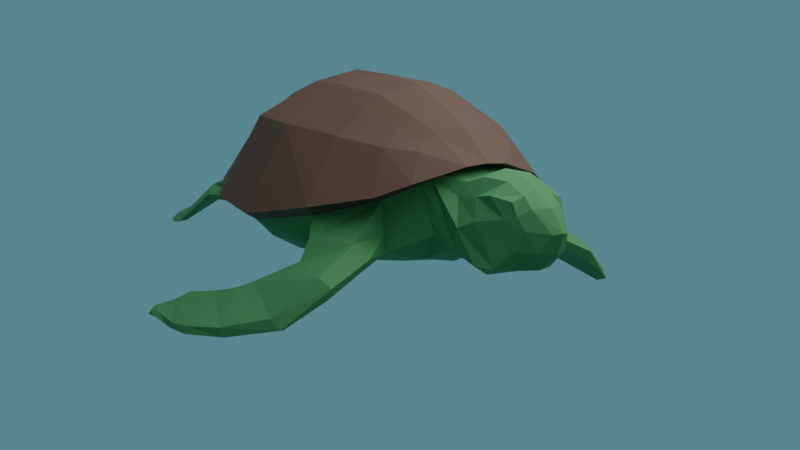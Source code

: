 # Source: uploads_files_2454896_Turtle.blend  (saved by Blender 2.82.7; exported with 4.5.12 LTS)
import bpy
from mathutils import Matrix  # noqa: F401  (used for matrix-valued properties, if any)

bpy.ops.wm.read_factory_settings(use_empty=True)
scene = bpy.context.scene
scene.name = 'Scene'

# ---- collections
col_collection = bpy.data.collections.new('Collection'); scene.collection.children.link(col_collection)

# ---- materials (node trees are filled in below, after node groups)
mat_turtle = bpy.data.materials.new('Turtle')
mat_turtle.alpha_threshold = 0.0
mat_turtle.use_transparent_shadow = False
mat_turtle.line_color = (0.0, 0.0, 0.0, 1.0)
mat_turtleshell = bpy.data.materials.new('TurtleShell')
mat_turtleshell.use_transparent_shadow = False
mat_turtlebelly = bpy.data.materials.new('TurtleBelly')
mat_turtlebelly.use_transparent_shadow = False

# ---- material node trees
mat_turtle.use_nodes = True; mat_turtle.node_tree.nodes.clear()
_N = mat_turtle.node_tree.nodes; _L = mat_turtle.node_tree.links
n0 = _N.new('ShaderNodeOutputMaterial'); n0.name = 'Material Output'; n0.location = (300, 300)
n1 = _N.new('ShaderNodeBsdfPrincipled'); n1.name = 'Principled BSDF'; n1.location = (10, 300)
n1.distribution = 'GGX'
n1.subsurface_method = 'BURLEY'
n1.inputs[0].default_value = (0.0395, 0.169, 0.04645, 1.0)
n1.inputs[2].default_value = 0.75
n1.inputs[3].default_value = 1.45
n1.inputs[27].default_value = (0.0, 0.0, 0.0, 1.0)
n1.inputs[28].default_value = 1.0
_L.new(n1.outputs[0], n0.inputs[0])
n0.is_active_output = True
mat_turtleshell.use_nodes = True; mat_turtleshell.node_tree.nodes.clear()
_N = mat_turtleshell.node_tree.nodes; _L = mat_turtleshell.node_tree.links
n0 = _N.new('ShaderNodeOutputMaterial'); n0.name = 'Material Output'; n0.location = (300, 300)
n1 = _N.new('ShaderNodeBsdfPrincipled'); n1.name = 'Principled BSDF'; n1.location = (10, 300)
n1.distribution = 'GGX'
n1.subsurface_method = 'BURLEY'
n1.inputs[0].default_value = (0.08376, 0.03558, 0.01823, 1.0)
n1.inputs[2].default_value = 0.7591
n1.inputs[3].default_value = 1.45
n1.inputs[27].default_value = (0.0, 0.0, 0.0, 1.0)
n1.inputs[28].default_value = 1.0
_L.new(n1.outputs[0], n0.inputs[0])
n0.is_active_output = True
mat_turtlebelly.use_nodes = True; mat_turtlebelly.node_tree.nodes.clear()
_N = mat_turtlebelly.node_tree.nodes; _L = mat_turtlebelly.node_tree.links
n0 = _N.new('ShaderNodeOutputMaterial'); n0.name = 'Material Output'; n0.location = (300, 300)
n1 = _N.new('ShaderNodeBsdfPrincipled'); n1.name = 'Principled BSDF'; n1.location = (10, 300)
n1.distribution = 'GGX'
n1.subsurface_method = 'BURLEY'
n1.inputs[0].default_value = (0.4133, 0.3162, 0.2215, 1.0)
n1.inputs[3].default_value = 1.45
n1.inputs[27].default_value = (0.0, 0.0, 0.0, 1.0)
n1.inputs[28].default_value = 1.0
_L.new(n1.outputs[0], n0.inputs[0])
n0.is_active_output = True

# ---- world
world_world = bpy.data.worlds.new('World'); scene.world = world_world
world_world.use_nodes = True; world_world.node_tree.nodes.clear()
_N = world_world.node_tree.nodes; _L = world_world.node_tree.links
n0 = _N.new('ShaderNodeOutputWorld'); n0.name = 'World Output'; n0.location = (300, 300)
n1 = _N.new('ShaderNodeBackground'); n1.name = 'Background'; n1.location = (10, 300)
n1.inputs[0].default_value = (0.04154, 0.1091, 0.1329, 1.0)
n1.inputs[1].default_value = 1.9
_L.new(n1.outputs[0], n0.inputs[0])
n0.is_active_output = True
world_world.color = (0.05088, 0.05088, 0.05088)
world_world.use_sun_shadow = False
world_world.sun_shadow_jitter_overblur = 0.0

# ---- cameras
cam_camera = bpy.data.cameras.new('Camera')
cam_camera.clip_end = 100.0
cam_camera.ortho_scale = 7.314

# ---- lights
light_light = bpy.data.lights.new('Light', 'POINT')
light_light.transmission_factor = 0.0
light_light.energy = 325.4
light_light.shadow_soft_size = 1.88
light_light.shadow_maximum_resolution = 0.006
light_light.use_absolute_resolution = True

# ---- meshes
me_turtlemesh = bpy.data.meshes.new('TurtleMesh')
me_turtlemesh.from_pydata([(-0.2502, 0.2486, 0.1796), (-0.2153, 0.24, -0.0867), (-0.2623, 0.06646, 0.1775), (-0.2407, 0.05863, -0.1139), (-0.2175, -0.09752, 0.164), (-0.2108, -0.1193, -0.1094), (-0.117, -0.2841, 0.1441), (-0.09076, -0.3054, -0.03322), (-0.08273, -0.3495, 0.107), (-0.0779, -0.3705, -0.06079), (-0.06778, -0.3598, 0.05676), (-0.09337, -0.4598, -0.06793), (-0.07583, -0.4379, 0.06968), (-0.07636, -0.505, -0.06742), (-0.07619, -0.4877, 0.07953), (-0.0589, -0.5462, -0.02454), (-0.0589, -0.5388, 0.07237), (-0.05023, -0.5691, 0.01897), (-0.1869, 0.4111, 0.1448), (-0.2299, 0.4392, -0.06925), (-0.1526, 0.5518, 0.07457), (-0.1817, 0.5146, -0.06267), (-0.3187, 0.2463, -0.02565), (-0.3425, 0.06629, -0.03771), (-0.2863, -0.1158, -0.003208), (-0.1113, -0.282, 0.0737), (-0.2402, 0.3988, 0.00703), (-0.1725, 0.538, -0.006977), (-0.04913, -0.3939, -0.08032), (-0.07371, -0.3211, -0.06622), (-0.06045, -0.2687, 0.1737), (-0.04823, -0.3626, 0.1181), (-0.09435, 0.3884, 0.2172), (-0.105, 0.2305, 0.2582), (-0.1151, 0.0594, 0.2593), (-0.1303, 0.223, -0.1188), (-0.1069, 0.4095, -0.0896), (-0.06186, -0.4586, -0.08908), (-0.05134, -0.3683, 0.08814), (-0.01793, -0.6141, 0.01708), (-0.1396, 0.04636, -0.1378), (-0.08572, 0.5563, 0.1093), (-0.1021, 0.5328, -0.05976), (-0.03857, -0.5354, -0.06764), (-0.05588, -0.4386, 0.1082), (-0.07686, -0.1541, -0.122), (-0.0975, -0.08155, 0.2473), (-0.03357, -0.5886, -0.02446), (-0.03738, -0.492, 0.1047), (-0.03319, -0.5395, 0.08326), (-0.03085, 0.5686, -0.005701), (-0.2861, 0.4862, -0.02173), (-0.297, 0.4843, -0.05976), (-0.2, 0.5731, -0.01619), (-0.2008, 0.5925, -0.06768), (-0.3449, 0.5563, -0.1042), (-0.3406, 0.5528, -0.1253), (-0.2402, 0.6624, -0.09147), (-0.2389, 0.6563, -0.1114), (-0.3394, 0.6157, -0.1175), (-0.3433, 0.5837, -0.1332), (-0.2724, 0.6704, -0.1069), (-0.2649, 0.6568, -0.1219), (-0.3272, 0.6562, -0.1225), (-0.3245, 0.6532, -0.139), (-0.3058, 0.6746, -0.119), (-0.2925, 0.6688, -0.134), (-0.1614, -0.2177, -0.08115), (-0.1655, -0.2144, 0.149), (-0.1634, -0.2005, 0.03133), (-0.07746, -0.1966, 0.2073), (-0.07479, -0.244, -0.09764), (-0.3001, -0.1532, -0.1333), (-0.3069, -0.14, -0.04798), (-0.2572, -0.2827, -0.09915), (-0.2524, -0.2437, -0.04589), (-0.3346, -0.1464, -0.1524), (-0.3367, -0.1546, -0.09204), (-0.3396, -0.2923, -0.1453), (-0.3473, -0.2681, -0.1015), (-0.3845, -0.09841, -0.1653), (-0.4122, -0.07962, -0.1424), (-0.415, -0.2375, -0.2116), (-0.4396, -0.2287, -0.1851), (-0.417, -0.04162, -0.1841), (-0.4412, -0.05358, -0.1583), (-0.5021, -0.123, -0.2446), (-0.5163, -0.1324, -0.218), (-0.4498, 0.01237, -0.1979), (-0.4703, 4.348e-05, -0.1744), (-0.5536, -0.03537, -0.2493), (-0.5573, -0.04824, -0.23), (-0.4877, 0.07698, -0.2115), (-0.5034, 0.07308, -0.1884), (-0.5658, 0.02627, -0.2514), (-0.5717, 0.005329, -0.2338), (-0.5184, 0.09814, -0.2235), (-0.5327, 0.09611, -0.2082), (-0.578, 0.09783, -0.2429), (-0.576, 0.08445, -0.2301), (-0.5586, 0.1361, -0.2388), (-0.5703, 0.1282, -0.2253), (-0.5791, 0.124, -0.2477), (-0.5813, 0.1231, -0.2327), (-0.3747, 0.05144, -0.01871), (-0.3094, -0.1365, 0.02023), (-0.1557, -0.3186, 0.08303), (-0.05616, -0.5506, 0.04453), (-0.06734, -0.5242, 0.03638), (-0.09232, -0.4572, 0.02357), (-0.09863, -0.4034, 0.001109), (-0.08719, -0.3372, 0.007052), (-0.362, 0.2461, -0.01027), (-0.2795, 0.4304, 0.001473), (-0.1878, 0.5624, 0.006478), (-0.0358, -0.568, 0.06222), (-0.06291, 0.6123, 0.007005), (-0.2173, -0.2647, 0.05229), (-0.05321, -0.3181, 0.1066), (-0.08169, -0.3134, 0.0972), (-0.09434, -0.2972, 0.08743), (-0.09942, -0.2954, 0.003429), (-0.2839, 0.2367, -0.05737), (-0.2402, 0.3988, -0.04582), (-0.1725, 0.5386, -0.04924), (-0.3052, 0.05674, -0.07801), (-0.271, -0.1006, -0.07628), (-0.02764, 0.5814, -0.04377), (-0.3083, 0.4674, -0.04537), (-0.1731, 0.5868, -0.04879), (-0.3633, 0.5357, -0.1196), (-0.2265, 0.6748, -0.09989), (-0.3685, 0.5762, -0.1315), (-0.2634, 0.6742, -0.1149), (-0.3435, 0.6674, -0.1396), (-0.2955, 0.6909, -0.1322), (-0.1634, -0.212, -0.04344), (-0.3037, -0.1383, -0.09591), (-0.2396, -0.2898, -0.07145), (-0.3266, -0.1327, -0.1145), (-0.3364, -0.3052, -0.1183), (-0.3913, -0.07018, -0.1439), (-0.4291, -0.2545, -0.2057), (-0.4108, -0.03208, -0.1614), (-0.5155, -0.136, -0.2371), (-0.4435, 0.01487, -0.1791), (-0.5628, -0.05039, -0.2469), (-0.4842, 0.08415, -0.1942), (-0.5753, 0.01315, -0.2469), (-0.5147, 0.1009, -0.2131), (-0.5856, 0.09582, -0.2383), (-0.5611, 0.1409, -0.23), (-0.5857, 0.1284, -0.2429), (-0.01747, 0.5961, -0.01328), (-0.01908, 0.6018, -0.03764), (-0.008543, 0.6197, -0.01543), (-0.0109, 0.6232, -0.02755), (-1.859e-07, 0.2152, 0.284), (-1.53e-07, 0.212, -0.1348), (-1.245e-07, 0.05818, 0.2819), (-8.767e-08, 0.04775, -0.1526), (-6.865e-08, -0.08296, 0.2695), (-1.203e-08, -0.151, -0.1292), (1.232e-08, -0.2751, 0.1885), (4.944e-08, -0.3191, -0.07668), (5.337e-08, -0.3678, 0.1225), (7.812e-08, -0.3915, -0.08287), (5.271e-08, -0.3615, 0.09884), (1.045e-07, -0.458, -0.0893), (7.78e-08, -0.4301, 0.1203), (1.396e-07, -0.5523, -0.06787), (1.027e-07, -0.4925, 0.1126), (1.581e-07, -0.608, -0.02499), (1.224e-07, -0.539, 0.09138), (1.614e-07, -0.6253, 0.02021), (-2.501e-07, 0.3903, 0.2327), (-2.214e-07, 0.3824, -0.1074), (-3.091e-07, 0.5605, 0.1361), (-2.838e-07, 0.5335, -0.05998), (-1.616e-07, 0.2117, -0.0195), (-9.582e-08, 0.04601, -0.03572), (-2.898e-08, -0.1326, 0.0003771), (2.48e-08, -0.2833, 0.06525), (-2.246e-07, 0.3787, -0.04626), (-2.286e-07, 0.3788, 0.006581), (-3.098e-07, 0.5904, -0.00994), (0.2502, 0.2486, 0.1796), (0.2153, 0.24, -0.0867), (0.2623, 0.06646, 0.1775), (0.2407, 0.05863, -0.1139), (0.2175, -0.09752, 0.164), (0.2108, -0.1193, -0.1094), (0.117, -0.2841, 0.1441), (0.09076, -0.3054, -0.03322), (0.08273, -0.3495, 0.107), (0.0779, -0.3705, -0.06079), (0.06778, -0.3598, 0.05676), (0.09337, -0.4598, -0.06793), (0.07583, -0.4379, 0.06968), (0.07636, -0.505, -0.06742), (0.07619, -0.4877, 0.07953), (0.0589, -0.5462, -0.02454), (0.0589, -0.5388, 0.07237), (0.05023, -0.5691, 0.01897), (0.1869, 0.4111, 0.1448), (0.2299, 0.4392, -0.06925), (0.1526, 0.5518, 0.07457), (0.1817, 0.5146, -0.06267), (0.3187, 0.2463, -0.02565), (0.3425, 0.06629, -0.03771), (0.2863, -0.1158, -0.003208), (0.1113, -0.282, 0.0737), (0.2402, 0.3988, 0.00703), (0.1725, 0.538, -0.006977), (0.04913, -0.3939, -0.08032), (0.07371, -0.3211, -0.06622), (0.06045, -0.2687, 0.1737), (0.04823, -0.3626, 0.1181), (0.09434, 0.3884, 0.2172), (0.105, 0.2305, 0.2582), (0.1151, 0.0594, 0.2593), (0.1303, 0.223, -0.1188), (0.1069, 0.4095, -0.0896), (0.06186, -0.4586, -0.08908), (0.05134, -0.3683, 0.08814), (0.01793, -0.6141, 0.01708), (0.1396, 0.04636, -0.1378), (0.08572, 0.5563, 0.1093), (0.1021, 0.5328, -0.05976), (0.03857, -0.5354, -0.06764), (0.05588, -0.4386, 0.1082), (0.07686, -0.1541, -0.122), (0.0975, -0.08155, 0.2473), (0.03357, -0.5886, -0.02446), (0.03738, -0.492, 0.1047), (0.03319, -0.5395, 0.08326), (0.03085, 0.5686, -0.005701), (0.2861, 0.4862, -0.02173), (0.297, 0.4843, -0.05976), (0.2, 0.5731, -0.01619), (0.2008, 0.5925, -0.06768), (0.3449, 0.5563, -0.1042), (0.3406, 0.5528, -0.1253), (0.2402, 0.6624, -0.09147), (0.2389, 0.6563, -0.1114), (0.3394, 0.6157, -0.1175), (0.3433, 0.5837, -0.1332), (0.2724, 0.6704, -0.1069), (0.2649, 0.6568, -0.1219), (0.3272, 0.6562, -0.1225), (0.3245, 0.6532, -0.139), (0.3058, 0.6746, -0.119), (0.2925, 0.6688, -0.134), (2.171e-08, -0.2407, -0.1135), (-1.741e-08, -0.2055, 0.2231), (1.448e-09, -0.2151, 0.0225), (0.1614, -0.2177, -0.08115), (0.1655, -0.2144, 0.149), (0.1634, -0.2005, 0.03133), (0.07746, -0.1966, 0.2073), (0.07479, -0.244, -0.09764), (0.3001, -0.1532, -0.1333), (0.3069, -0.14, -0.04798), (0.2572, -0.2827, -0.09915), (0.2524, -0.2437, -0.04589), (0.3346, -0.1464, -0.1524), (0.3367, -0.1546, -0.09204), (0.3396, -0.2923, -0.1453), (0.3473, -0.2681, -0.1015), (0.3845, -0.09841, -0.1653), (0.4122, -0.07962, -0.1424), (0.415, -0.2375, -0.2116), (0.4396, -0.2287, -0.1851), (0.417, -0.04162, -0.1841), (0.4412, -0.05358, -0.1583), (0.5021, -0.123, -0.2446), (0.5163, -0.1324, -0.218), (0.4498, 0.01237, -0.1979), (0.4703, 4.385e-05, -0.1744), (0.5536, -0.03537, -0.2493), (0.5573, -0.04824, -0.23), (0.4877, 0.07698, -0.2115), (0.5034, 0.07308, -0.1884), (0.5658, 0.02627, -0.2514), (0.5717, 0.00533, -0.2338), (0.5184, 0.09814, -0.2235), (0.5327, 0.09611, -0.2082), (0.578, 0.09783, -0.2429), (0.576, 0.08445, -0.2301), (0.5586, 0.1361, -0.2388), (0.5703, 0.1282, -0.2253), (0.5791, 0.124, -0.2477), (0.5813, 0.1231, -0.2327), (-9.759e-08, 0.04613, -0.01294), (-3.42e-08, -0.1227, 0.0181), (2.266e-08, -0.2808, 0.08084), (-1.571e-07, 0.2107, -0.07336), (1.438e-07, -0.5885, 0.06258), (-1.631e-07, 0.2112, 0.003823), (-2.299e-07, 0.3788, 0.02424), (-3.245e-07, 0.6259, 0.00206), (0.3747, 0.05144, -0.01871), (0.3094, -0.1365, 0.02023), (0.1557, -0.3186, 0.08303), (0.05616, -0.5506, 0.04453), (0.06734, -0.5242, 0.03638), (0.09232, -0.4572, 0.02357), (0.09863, -0.4034, 0.001109), (0.08719, -0.3372, 0.007052), (0.362, 0.2461, -0.01027), (0.2795, 0.4304, 0.001473), (0.1878, 0.5624, 0.006478), (0.0358, -0.568, 0.06222), (0.06291, 0.6123, 0.007005), (0.2173, -0.2647, 0.05229), (-8.156e-10, -0.2129, 0.04126), (0.05321, -0.3181, 0.1066), (0.08169, -0.3134, 0.0972), (0.09434, -0.2972, 0.08743), (3.308e-08, -0.3138, 0.1127), (0.09942, -0.2954, 0.003429), (-3.07e-07, 0.5909, -0.04969), (-9.153e-08, 0.04614, -0.09319), (-1.974e-08, -0.1427, -0.07018), (0.2839, 0.2367, -0.05737), (0.2402, 0.3988, -0.04582), (0.1725, 0.5386, -0.04924), (0.3052, 0.05674, -0.07801), (0.271, -0.1006, -0.07628), (0.02763, 0.5814, -0.04377), (0.3083, 0.4674, -0.04537), (0.1731, 0.5868, -0.04879), (0.3633, 0.5357, -0.1196), (0.2265, 0.6748, -0.09989), (0.3685, 0.5762, -0.1315), (0.2634, 0.6742, -0.1149), (0.3435, 0.6674, -0.1396), (0.2955, 0.6909, -0.1322), (0.1634, -0.212, -0.04344), (1.247e-08, -0.2274, -0.05989), (0.3037, -0.1383, -0.09591), (0.2396, -0.2898, -0.07145), (0.3266, -0.1327, -0.1145), (0.3364, -0.3052, -0.1183), (0.3913, -0.07018, -0.1439), (0.4291, -0.2545, -0.2057), (0.4108, -0.03208, -0.1614), (0.5155, -0.136, -0.2371), (0.4435, 0.01487, -0.1791), (0.5628, -0.05039, -0.2469), (0.4842, 0.08415, -0.1942), (0.5753, 0.01315, -0.2469), (0.5147, 0.1009, -0.2131), (0.5856, 0.09582, -0.2383), (0.5611, 0.1409, -0.23), (0.5857, 0.1284, -0.2429), (-3.16e-07, 0.6063, -0.009275), (-3.154e-07, 0.6115, -0.04378), (0.01747, 0.5961, -0.01328), (0.01908, 0.6018, -0.03764), (-3.234e-07, 0.6258, -0.01182), (-3.258e-07, 0.6352, -0.02908), (0.008542, 0.6197, -0.01543), (0.0109, 0.6232, -0.02755), (-3.324e-07, 0.65, -0.01772)], [(255, 182), (295, 315)], [(101, 151, 152, 103), (97, 149, 151, 101), (122, 1, 3, 125), (125, 3, 5, 126), (136, 67, 7, 121), (49, 16, 107, 115), (10, 110, 109, 12), (112, 0, 18, 113), (113, 18, 20, 114), (124, 21, 54, 129), (122, 22, 26, 123), (117, 69, 25, 106), (104, 23, 24, 105), (112, 22, 23, 104), (29, 28, 9, 7), (31, 30, 6, 8), (33, 32, 18, 0), (34, 33, 0, 2), (36, 35, 1, 19), (28, 37, 11, 9), (38, 118, 119, 10), (35, 40, 3, 1), (32, 41, 20, 18), (42, 36, 19, 21), (37, 43, 13, 11), (44, 38, 10, 12), (40, 45, 5, 3), (46, 34, 2, 4), (43, 47, 15, 13), (48, 44, 12, 14), (71, 29, 7, 67), (70, 46, 4, 68), (47, 39, 17, 15), (49, 48, 14, 16), (173, 171, 48, 49), (172, 174, 39, 47), (254, 161, 46, 70), (115, 107, 17, 39), (253, 164, 29, 71), (171, 169, 44, 48), (170, 172, 47, 43), (127, 321, 178, 42), (161, 159, 34, 46), (160, 162, 45, 40), (169, 167, 38, 44), (168, 170, 43, 37), (178, 176, 36, 42), (175, 177, 41, 32), (158, 160, 40, 35), (297, 173, 49, 115), (167, 319, 118, 38), (166, 168, 37, 28), (176, 158, 35, 36), (159, 157, 33, 34), (157, 175, 32, 33), (165, 163, 30, 31), (164, 166, 28, 29), (116, 300, 185, 50), (124, 127, 42, 21), (114, 116, 50, 27), (51, 53, 57, 55), (26, 27, 53, 51), (123, 26, 51, 128), (21, 19, 52, 54), (58, 56, 60, 62), (129, 54, 58, 131), (54, 52, 56, 58), (128, 51, 55, 130), (59, 61, 65, 63), (130, 55, 59, 132), (55, 57, 61, 59), (131, 58, 62, 133), (134, 63, 65, 135), (133, 62, 66, 135), (62, 60, 64, 66), (132, 59, 63, 134), (162, 253, 71, 45), (163, 254, 70, 30), (30, 70, 68, 6), (45, 71, 67, 5), (105, 24, 69, 117), (136, 69, 75, 138), (75, 73, 77, 79), (126, 5, 72, 137), (69, 24, 73, 75), (5, 67, 74, 72), (79, 77, 81, 83), (137, 72, 76, 139), (138, 75, 79, 140), (72, 74, 78, 76), (142, 83, 87, 144), (139, 76, 80, 141), (140, 79, 83, 142), (76, 78, 82, 80), (87, 85, 89, 91), (80, 82, 86, 84), (83, 81, 85, 87), (141, 80, 84, 143), (145, 88, 92, 147), (143, 84, 88, 145), (144, 87, 91, 146), (84, 86, 90, 88), (148, 95, 99, 150), (146, 91, 95, 148), (88, 90, 94, 92), (91, 89, 93, 95), (99, 97, 101, 103), (92, 94, 98, 96), (95, 93, 97, 99), (147, 92, 96, 149), (151, 100, 102, 152), (149, 96, 100, 151), (150, 99, 103, 152), (96, 98, 102, 100), (4, 105, 117, 68), (20, 41, 116, 114), (41, 177, 300, 116), (0, 112, 104, 2), (2, 104, 105, 4), (68, 117, 106, 6), (111, 9, 11, 110), (110, 11, 13, 109), (109, 13, 15, 108), (108, 15, 17, 107), (14, 108, 107, 16), (26, 113, 114, 27), (22, 112, 113, 26), (98, 150, 152, 102), (12, 109, 108, 14), (119, 120, 111, 110, 10), (119, 118, 31, 8), (118, 319, 165, 31), (121, 7, 9, 111), (6, 106, 8), (25, 121, 111, 120), (93, 147, 149, 97), (90, 146, 148, 94), (94, 148, 150, 98), (86, 144, 146, 90), (85, 143, 145, 89), (89, 145, 147, 93), (81, 141, 143, 85), (78, 140, 142, 82), (77, 139, 141, 81), (82, 142, 144, 86), (74, 138, 140, 78), (73, 137, 139, 77), (24, 126, 137, 73), (67, 136, 138, 74), (60, 132, 134, 64), (61, 133, 135, 65), (64, 134, 135, 66), (57, 131, 133, 61), (56, 130, 132, 60), (52, 128, 130, 56), (53, 129, 131, 57), (19, 123, 128, 52), (27, 50, 127, 124), (1, 122, 123, 19), (27, 124, 129, 53), (23, 125, 126, 24), (22, 122, 125, 23), (154, 153, 155, 156), (321, 127, 154, 357), (50, 185, 356, 153), (127, 50, 153, 154), (361, 156, 364), (357, 154, 156, 361), (153, 356, 360, 155), (155, 360, 364), (156, 155, 364), (174, 297, 115, 39), (106, 25, 120, 119, 8), (69, 136, 121, 25), (296, 158, 160, 322), (322, 160, 162, 323), (290, 292, 355, 354), (298, 157, 175, 299), (299, 175, 177, 300), (183, 184, 185, 321), (296, 179, 184, 183), (286, 290, 354, 352), (293, 180, 181, 294), (298, 179, 180, 293), (324, 327, 189, 187), (327, 328, 191, 189), (338, 320, 193, 256), (235, 312, 304, 202), (196, 198, 306, 307), (309, 310, 204, 186), (310, 311, 206, 204), (326, 331, 240, 207), (324, 325, 212, 208), (314, 303, 211, 258), (301, 302, 210, 209), (309, 301, 209, 208), (215, 193, 195, 214), (217, 194, 192, 216), (219, 186, 204, 218), (220, 188, 186, 219), (222, 205, 187, 221), (214, 195, 197, 223), (224, 196, 317, 316), (221, 187, 189, 226), (218, 204, 206, 227), (228, 207, 205, 222), (223, 197, 199, 229), (230, 198, 196, 224), (226, 189, 191, 231), (232, 190, 188, 220), (229, 199, 201, 233), (234, 200, 198, 230), (260, 256, 193, 215), (259, 257, 190, 232), (233, 201, 203, 225), (235, 202, 200, 234), (173, 235, 234, 171), (172, 233, 225, 174), (254, 259, 232, 161), (312, 225, 203, 304), (253, 260, 215, 164), (171, 234, 230, 169), (170, 229, 233, 172), (329, 228, 178, 321), (161, 232, 220, 159), (160, 226, 231, 162), (169, 230, 224, 167), (168, 223, 229, 170), (178, 228, 222, 176), (175, 218, 227, 177), (158, 221, 226, 160), (297, 312, 235, 173), (167, 224, 316, 319), (166, 214, 223, 168), (176, 222, 221, 158), (159, 220, 219, 157), (157, 219, 218, 175), (165, 217, 216, 163), (164, 215, 214, 166), (313, 236, 185, 300), (326, 207, 228, 329), (311, 213, 236, 313), (237, 241, 243, 239), (212, 237, 239, 213), (325, 330, 237, 212), (207, 240, 238, 205), (244, 248, 246, 242), (331, 333, 244, 240), (240, 244, 242, 238), (330, 332, 241, 237), (245, 249, 251, 247), (332, 334, 245, 241), (241, 245, 247, 243), (333, 335, 248, 244), (336, 337, 251, 249), (335, 337, 252, 248), (248, 252, 250, 246), (334, 336, 249, 245), (162, 231, 260, 253), (163, 216, 259, 254), (216, 192, 257, 259), (231, 191, 256, 260), (302, 314, 258, 210), (338, 341, 264, 258), (294, 181, 255, 315), (323, 162, 253, 339), (264, 268, 266, 262), (328, 340, 261, 191), (258, 264, 262, 210), (191, 261, 263, 256), (268, 272, 270, 266), (340, 342, 265, 261), (341, 343, 268, 264), (261, 265, 267, 263), (345, 347, 276, 272), (342, 344, 269, 265), (343, 345, 272, 268), (265, 269, 271, 267), (276, 280, 278, 274), (269, 273, 275, 271), (272, 276, 274, 270), (344, 346, 273, 269), (348, 350, 281, 277), (346, 348, 277, 273), (347, 349, 280, 276), (273, 277, 279, 275), (351, 353, 288, 284), (349, 351, 284, 280), (277, 281, 283, 279), (280, 284, 282, 278), (288, 292, 290, 286), (281, 285, 287, 283), (284, 288, 286, 282), (350, 352, 285, 281), (354, 355, 291, 289), (352, 354, 289, 285), (353, 355, 292, 288), (285, 289, 291, 287), (161, 294, 315, 254), (190, 257, 314, 302), (206, 311, 313, 227), (227, 313, 300, 177), (186, 188, 301, 309), (188, 190, 302, 301), (257, 192, 303, 314), (308, 307, 197, 195), (307, 306, 199, 197), (306, 305, 201, 199), (305, 304, 203, 201), (200, 202, 304, 305), (212, 213, 311, 310), (208, 212, 310, 309), (157, 298, 293, 159), (159, 293, 294, 161), (287, 291, 355, 353), (184, 299, 300, 185), (179, 298, 299, 184), (198, 200, 305, 306), (317, 196, 307, 308, 318), (317, 194, 217, 316), (316, 217, 165, 319), (320, 308, 195, 193), (192, 194, 303), (211, 318, 308, 320), (282, 286, 352, 350), (279, 283, 351, 349), (283, 287, 353, 351), (275, 279, 349, 347), (274, 278, 348, 346), (278, 282, 350, 348), (270, 274, 346, 344), (267, 271, 345, 343), (266, 270, 344, 342), (271, 275, 347, 345), (263, 267, 343, 341), (262, 266, 342, 340), (210, 262, 340, 328), (181, 323, 339, 255), (256, 263, 341, 338), (246, 250, 336, 334), (247, 251, 337, 335), (250, 252, 337, 336), (243, 247, 335, 333), (242, 246, 334, 332), (238, 242, 332, 330), (239, 243, 333, 331), (205, 238, 330, 325), (213, 326, 329, 236), (185, 356, 357, 321), (187, 205, 325, 324), (213, 239, 331, 326), (209, 210, 328, 327), (208, 209, 327, 324), (158, 296, 183, 176), (176, 183, 321, 178), (180, 322, 323, 181), (179, 296, 322, 180), (359, 363, 362, 358), (321, 357, 359, 329), (236, 358, 356, 185), (329, 359, 358, 236), (361, 364, 363), (356, 360, 361, 357), (357, 361, 363, 359), (358, 362, 360, 356), (362, 364, 360), (363, 364, 362), (360, 364, 361), (174, 225, 312, 297), (303, 194, 317, 318, 211), (258, 211, 320, 338)])
me_turtlemesh.polygons.foreach_set('material_index', [0, 0, 0, 0, 0, 0, 0, 1, 1, 0, 0, 1, 1, 1, 0, 1, 1, 1, 0, 0, 0, 0, 1, 0, 0, 0, 0, 1, 0, 0, 0, 1, 0, 0, 0, 0, 1, 0, 0, 0, 0, 0, 1, 0, 0, 0, 0, 1, 0, 0, 0, 0, 0, 1, 1, 1, 0, 1, 0, 1, 0, 0, 0, 0, 0, 0, 0, 0, 0, 0, 0, 0, 0, 0, 0, 0, 0, 1, 1, 0, 1, 0, 0, 0, 0, 0, 0, 0, 0, 0, 0, 0, 0, 0, 0, 0, 0, 0, 0, 0, 0, 0, 0, 0, 0, 0, 0, 0, 0, 0, 0, 0, 0, 0, 1, 1, 1, 1, 1, 1, 0, 0, 0, 0, 0, 1, 1, 0, 0, 0, 1, 1, 0, 1, 0, 0, 0, 0, 0, 0, 0, 0, 0, 0, 0, 0, 0, 0, 0, 0, 0, 0, 0, 0, 0, 0, 0, 0, 0, 0, 0, 0, 0, 0, 0, 0, 0, 0, 0, 0, 0, 0, 1, 0, 0, 0, 0, 0, 0, 0, 0, 0, 0, 0, 0, 0, 0, 0, 0, 1, 1, 0, 0, 1, 1, 1, 0, 1, 1, 1, 0, 0, 0, 0, 1, 0, 0, 0, 0, 1, 0, 0, 0, 1, 0, 0, 0, 0, 1, 0, 0, 0, 0, 0, 1, 0, 0, 0, 0, 1, 0, 0, 0, 0, 0, 1, 1, 1, 0, 1, 0, 1, 0, 0, 0, 0, 0, 0, 0, 0, 0, 0, 0, 0, 0, 0, 0, 0, 0, 1, 1, 0, 1, 0, 0, 0, 0, 0, 0, 0, 0, 0, 0, 0, 0, 0, 0, 0, 0, 0, 0, 0, 0, 0, 0, 0, 0, 0, 0, 0, 0, 0, 0, 0, 0, 0, 0, 0, 0, 1, 1, 1, 1, 1, 1, 0, 0, 0, 0, 0, 1, 1, 0, 0, 0, 0, 0, 0, 0, 1, 1, 0, 1, 0, 0, 0, 0, 0, 0, 0, 0, 0, 0, 0, 0, 0, 0, 0, 0, 0, 0, 0, 0, 0, 0, 0, 0, 0, 0, 0, 0, 0, 0, 0, 0, 0, 0, 0, 0, 0, 0, 0, 0, 0, 0, 0, 0, 0, 0, 1, 0])
_uv = me_turtlemesh.uv_layers.new(name='UVMap')
_uv.uv.foreach_set('vector', [0.6767, 1.0, 0.8434, 1.0, 0.8434, 1.0, 0.6767, 1.0, 0.6767, 1.0, 0.8434, 1.0, 0.8434, 1.0, 0.6767, 1.0, 0.8434, 0.0, 1.0, 0.0, 1.0, 1.0, 0.8434, 1.0, 0.8434, 1.0, 1.0, 1.0, 1.0, 1.0, 0.8434, 1.0, 0.8434, 1.0, 1.0, 1.0, 1.0, 1.0, 0.8384, 1.0, 0.0, 1.0, 0.0, 1.0, 0.5164, 1.0, 0.5164, 1.0, 0.0, 1.0, 0.5164, 1.0, 0.5164, 1.0, 0.0, 1.0, 0.621, 0.0, 0.0, 0.0, 0.0, 0.0, 0.621, 0.0, 0.621, 0.0, 0.0, 0.0, 0.0, 0.0, 0.621, 0.0, 0.8434, 0.0, 1.0, 0.0, 1.0, 0.0, 0.8434, 0.0, 0.8434, 0.0, 0.6767, 0.0, 0.6767, 0.0, 0.8434, 0.0, 0.621, 1.0, 0.6767, 1.0, 0.6767, 1.0, 0.621, 1.0, 0.621, 1.0, 0.6767, 1.0, 0.6767, 1.0, 0.621, 1.0, 0.621, 0.0, 0.6767, 0.0, 0.6767, 1.0, 0.621, 1.0, 1.0, 1.0, 1.0, 1.0, 1.0, 1.0, 1.0, 1.0, 0.0, 1.0, 0.0, 1.0, 0.0, 1.0, 0.0, 1.0, 0.0, 0.0, 0.0, 0.0, 0.0, 0.0, 0.0, 0.0, 0.0, 1.0, 0.0, 0.0, 0.0, 0.0, 0.0, 1.0, 1.0, 0.0, 1.0, 0.0, 1.0, 0.0, 1.0, 0.0, 1.0, 1.0, 1.0, 1.0, 1.0, 1.0, 1.0, 1.0, 0.0, 1.0, 0.0, 1.0, 0.0, 1.0, 0.0, 1.0, 1.0, 0.0, 1.0, 1.0, 1.0, 1.0, 1.0, 0.0, 0.0, 0.0, 0.0, 0.0, 0.0, 0.0, 0.0, 0.0, 1.0, 0.0, 1.0, 0.0, 1.0, 0.0, 1.0, 0.0, 1.0, 1.0, 1.0, 1.0, 1.0, 1.0, 1.0, 1.0, 0.0, 1.0, 0.0, 1.0, 0.0, 1.0, 0.0, 1.0, 1.0, 1.0, 1.0, 1.0, 1.0, 1.0, 1.0, 1.0, 0.0, 1.0, 0.0, 1.0, 0.0, 1.0, 0.0, 1.0, 1.0, 1.0, 1.0, 1.0, 1.0, 1.0, 1.0, 1.0, 0.0, 1.0, 0.0, 1.0, 0.0, 1.0, 0.0, 1.0, 1.0, 1.0, 1.0, 1.0, 1.0, 1.0, 1.0, 1.0, 0.0, 1.0, 0.0, 1.0, 0.0, 1.0, 0.0, 1.0, 1.0, 1.0, 1.0, 1.0, 1.0, 1.0, 1.0, 1.0, 0.0, 1.0, 0.0, 1.0, 0.0, 1.0, 0.0, 1.0, 0.0, 1.0, 0.0, 1.0, 0.0, 1.0, 0.0, 1.0, 1.0, 1.0, 1.0, 1.0, 1.0, 1.0, 1.0, 1.0, 0.0, 1.0, 0.0, 1.0, 0.0, 1.0, 0.0, 1.0, 0.5164, 1.0, 0.5164, 1.0, 1.0, 1.0, 1.0, 1.0, 1.0, 1.0, 1.0, 1.0, 1.0, 1.0, 1.0, 1.0, 0.0, 1.0, 0.0, 1.0, 0.0, 1.0, 0.0, 1.0, 1.0, 1.0, 1.0, 1.0, 1.0, 1.0, 1.0, 1.0, 0.8434, 0.0, 0.8434, 0.0, 1.0, 0.0, 1.0, 0.0, 0.0, 1.0, 0.0, 1.0, 0.0, 1.0, 0.0, 1.0, 1.0, 1.0, 1.0, 1.0, 1.0, 1.0, 1.0, 1.0, 0.0, 1.0, 0.0, 1.0, 0.0, 1.0, 0.0, 1.0, 1.0, 1.0, 1.0, 1.0, 1.0, 1.0, 1.0, 1.0, 1.0, 0.0, 1.0, 0.0, 1.0, 0.0, 1.0, 0.0, 0.0, 0.0, 0.0, 0.0, 0.0, 0.0, 0.0, 0.0, 1.0, 0.0, 1.0, 1.0, 1.0, 1.0, 1.0, 0.0, 0.621, 1.0, 0.0, 1.0, 0.0, 1.0, 0.5164, 1.0, 0.0, 1.0, 0.0, 1.0, 0.0, 1.0, 0.0, 1.0, 1.0, 1.0, 1.0, 1.0, 1.0, 1.0, 1.0, 1.0, 1.0, 0.0, 1.0, 0.0, 1.0, 0.0, 1.0, 0.0, 0.0, 1.0, 0.0, 0.0, 0.0, 0.0, 0.0, 1.0, 0.0, 0.0, 0.0, 0.0, 0.0, 0.0, 0.0, 0.0, 0.0, 1.0, 0.0, 1.0, 0.0, 1.0, 0.0, 1.0, 1.0, 1.0, 1.0, 1.0, 1.0, 1.0, 1.0, 1.0, 0.621, 0.0, 0.621, 0.0, 0.6767, 0.0, 0.6767, 0.0, 0.8434, 0.0, 0.8434, 0.0, 1.0, 0.0, 1.0, 0.0, 0.621, 0.0, 0.621, 0.0, 0.6767, 0.0, 0.6767, 0.0, 0.6767, 0.0, 0.6767, 0.0, 0.6767, 0.0, 0.6767, 0.0, 0.6767, 0.0, 0.6767, 0.0, 0.6767, 0.0, 0.6767, 0.0, 0.8434, 0.0, 0.6767, 0.0, 0.6767, 0.0, 0.8434, 0.0, 1.0, 0.0, 1.0, 0.0, 1.0, 0.0, 1.0, 0.0, 1.0, 0.0, 1.0, 0.0, 1.0, 0.0, 1.0, 0.0, 0.8434, 0.0, 1.0, 0.0, 1.0, 0.0, 0.8434, 0.0, 1.0, 0.0, 1.0, 0.0, 1.0, 0.0, 1.0, 0.0, 0.8434, 0.0, 0.6767, 0.0, 0.6767, 0.0, 0.8434, 0.0, 0.6767, 0.0, 0.6767, 0.0, 0.6767, 0.0, 0.6767, 0.0, 0.8434, 0.0, 0.6767, 0.0, 0.6767, 0.0, 0.8434, 0.0, 0.6767, 0.0, 0.6767, 0.0, 0.6767, 0.0, 0.6767, 0.0, 0.8434, 0.0, 1.0, 0.0, 1.0, 0.0, 0.8434, 0.0, 0.8434, 0.0, 0.6767, 0.0, 0.6767, 0.0, 0.8434, 0.0, 0.8434, 0.0, 1.0, 0.0, 1.0, 0.0, 0.8434, 0.0, 1.0, 0.0, 1.0, 0.0, 1.0, 0.0, 1.0, 0.0, 0.8434, 0.0, 0.6767, 0.0, 0.6767, 0.0, 0.8434, 0.0, 1.0, 1.0, 1.0, 1.0, 1.0, 1.0, 1.0, 1.0, 0.0, 1.0, 0.0, 1.0, 0.0, 1.0, 0.0, 1.0, 0.0, 1.0, 0.0, 1.0, 0.0, 1.0, 0.0, 1.0, 1.0, 1.0, 1.0, 1.0, 1.0, 1.0, 1.0, 1.0, 0.621, 1.0, 0.6767, 1.0, 0.6767, 1.0, 0.621, 1.0, 0.8434, 1.0, 0.6767, 1.0, 0.6767, 1.0, 0.8434, 1.0, 0.6767, 1.0, 0.6767, 1.0, 0.6767, 1.0, 0.6767, 1.0, 0.8434, 1.0, 1.0, 1.0, 1.0, 1.0, 0.8434, 1.0, 0.6767, 1.0, 0.6767, 1.0, 0.6767, 1.0, 0.6767, 1.0, 1.0, 1.0, 1.0, 1.0, 1.0, 1.0, 1.0, 1.0, 0.6767, 1.0, 0.6767, 1.0, 0.6767, 1.0, 0.6767, 1.0, 0.8434, 1.0, 1.0, 1.0, 1.0, 1.0, 0.8434, 1.0, 0.8434, 1.0, 0.6767, 1.0, 0.6767, 1.0, 0.8434, 1.0, 1.0, 1.0, 1.0, 1.0, 1.0, 1.0, 1.0, 1.0, 0.8434, 1.0, 0.6767, 1.0, 0.6767, 1.0, 0.8434, 1.0, 0.8434, 1.0, 1.0, 1.0, 1.0, 1.0, 0.8434, 1.0, 0.8434, 1.0, 0.6767, 1.0, 0.6767, 1.0, 0.8434, 1.0, 1.0, 1.0, 1.0, 1.0, 1.0, 1.0, 1.0, 1.0, 0.6767, 1.0, 0.6767, 1.0, 0.6767, 1.0, 0.6767, 1.0, 1.0, 1.0, 1.0, 1.0, 1.0, 1.0, 1.0, 1.0, 0.6767, 1.0, 0.6767, 1.0, 0.6767, 1.0, 0.6767, 1.0, 0.8434, 1.0, 1.0, 1.0, 1.0, 1.0, 0.8434, 1.0, 0.8434, 1.0, 1.0, 1.0, 1.0, 1.0, 0.8434, 1.0, 0.8434, 1.0, 1.0, 1.0, 1.0, 1.0, 0.8434, 1.0, 0.8434, 1.0, 0.6767, 1.0, 0.6767, 1.0, 0.8434, 1.0, 1.0, 1.0, 1.0, 1.0, 1.0, 1.0, 1.0, 1.0, 0.8434, 1.0, 0.6767, 1.0, 0.6767, 1.0, 0.8434, 1.0, 0.8434, 1.0, 0.6767, 1.0, 0.6767, 1.0, 0.8434, 1.0, 1.0, 1.0, 1.0, 1.0, 1.0, 1.0, 1.0, 1.0, 0.6767, 1.0, 0.6767, 1.0, 0.6767, 1.0, 0.6767, 1.0, 0.6767, 1.0, 0.6767, 1.0, 0.6767, 1.0, 0.6767, 1.0, 1.0, 1.0, 1.0, 1.0, 1.0, 1.0, 1.0, 1.0, 0.6767, 1.0, 0.6767, 1.0, 0.6767, 1.0, 0.6767, 1.0, 0.8434, 1.0, 1.0, 1.0, 1.0, 1.0, 0.8434, 1.0, 0.8434, 1.0, 1.0, 1.0, 1.0, 1.0, 0.8434, 1.0, 0.8434, 1.0, 1.0, 1.0, 1.0, 1.0, 0.8434, 1.0, 0.8434, 1.0, 0.6767, 1.0, 0.6767, 1.0, 0.8434, 1.0, 1.0, 1.0, 1.0, 1.0, 1.0, 1.0, 1.0, 1.0, 0.0, 1.0, 0.621, 1.0, 0.621, 1.0, 0.0, 1.0, 0.0, 0.0, 0.0, 0.0, 0.621, 0.0, 0.621, 0.0, 0.0, 0.0, 0.0, 0.0, 0.621, 0.0, 0.621, 0.0, 0.0, 0.0, 0.621, 0.0, 0.621, 1.0, 0.0, 1.0, 0.0, 1.0, 0.621, 1.0, 0.621, 1.0, 0.0, 1.0, 0.0, 1.0, 0.621, 1.0, 0.621, 1.0, 0.0, 1.0, 0.5164, 1.0, 1.0, 1.0, 1.0, 1.0, 0.5164, 1.0, 0.5164, 1.0, 1.0, 1.0, 1.0, 1.0, 0.5164, 1.0, 0.5164, 1.0, 1.0, 1.0, 1.0, 1.0, 0.5164, 1.0, 0.5164, 1.0, 1.0, 1.0, 1.0, 1.0, 0.5164, 1.0, 0.0, 1.0, 0.5164, 1.0, 0.5164, 1.0, 0.0, 1.0, 0.6767, 0.0, 0.621, 0.0, 0.621, 0.0, 0.6767, 0.0, 0.6767, 0.0, 0.621, 0.0, 0.621, 0.0, 0.6767, 0.0, 1.0, 1.0, 0.8434, 1.0, 0.8434, 1.0, 1.0, 1.0, 0.0, 1.0, 0.5164, 1.0, 0.5164, 1.0, 0.0, 1.0, 0.0, 1.0, 0.05104, 1.0, 0.5164, 1.0, 0.5164, 1.0, 0.0, 1.0, 0.0, 1.0, 0.0, 1.0, 0.0, 1.0, 0.0, 1.0, 0.0, 1.0, 0.0, 1.0, 0.0, 1.0, 0.0, 1.0, 0.8384, 1.0, 1.0, 1.0, 1.0, 1.0, 0.5164, 1.0, 0.0, 1.0, 0.621, 1.0, 0.0, 1.0, 0.6767, 1.0, 0.8384, 1.0, 0.5164, 1.0, 0.05104, 1.0, 0.6767, 1.0, 0.8434, 1.0, 0.8434, 1.0, 0.6767, 1.0, 1.0, 1.0, 0.8434, 1.0, 0.8434, 1.0, 1.0, 1.0, 1.0, 1.0, 0.8434, 1.0, 0.8434, 1.0, 1.0, 1.0, 1.0, 1.0, 0.8434, 1.0, 0.8434, 1.0, 1.0, 1.0, 0.6767, 1.0, 0.8434, 1.0, 0.8434, 1.0, 0.6767, 1.0, 0.6767, 1.0, 0.8434, 1.0, 0.8434, 1.0, 0.6767, 1.0, 0.6767, 1.0, 0.8434, 1.0, 0.8434, 1.0, 0.6767, 1.0, 1.0, 1.0, 0.8434, 1.0, 0.8434, 1.0, 1.0, 1.0, 0.6767, 1.0, 0.8434, 1.0, 0.8434, 1.0, 0.6767, 1.0, 1.0, 1.0, 0.8434, 1.0, 0.8434, 1.0, 1.0, 1.0, 1.0, 1.0, 0.8434, 1.0, 0.8434, 1.0, 1.0, 1.0, 0.6767, 1.0, 0.8434, 1.0, 0.8434, 1.0, 0.6767, 1.0, 0.6767, 1.0, 0.8434, 1.0, 0.8434, 1.0, 0.6767, 1.0, 1.0, 1.0, 0.8434, 1.0, 0.8434, 1.0, 1.0, 1.0, 1.0, 0.0, 0.8434, 0.0, 0.8434, 0.0, 1.0, 0.0, 0.6767, 0.0, 0.8434, 0.0, 0.8434, 0.0, 0.6767, 0.0, 1.0, 0.0, 0.8434, 0.0, 0.8434, 0.0, 1.0, 0.0, 0.6767, 0.0, 0.8434, 0.0, 0.8434, 0.0, 0.6767, 0.0, 1.0, 0.0, 0.8434, 0.0, 0.8434, 0.0, 1.0, 0.0, 1.0, 0.0, 0.8434, 0.0, 0.8434, 0.0, 1.0, 0.0, 0.6767, 0.0, 0.8434, 0.0, 0.8434, 0.0, 0.6767, 0.0, 1.0, 0.0, 0.8434, 0.0, 0.8434, 0.0, 1.0, 0.0, 0.6767, 0.0, 0.6767, 0.0, 0.8434, 0.0, 0.8434, 0.0, 1.0, 0.0, 0.8434, 0.0, 0.8434, 0.0, 1.0, 0.0, 0.6767, 0.0, 0.8434, 0.0, 0.8434, 0.0, 0.6767, 0.0, 0.6767, 1.0, 0.8434, 1.0, 0.8434, 1.0, 0.6767, 1.0, 0.6767, 0.0, 0.8434, 0.0, 0.8434, 1.0, 0.6767, 1.0, 0.8434, 0.0, 0.6767, 0.0, 0.6767, 0.0, 0.8434, 0.0, 0.8434, 0.0, 0.8434, 0.0, 0.8434, 0.0, 0.8434, 0.0, 0.6767, 0.0, 0.6767, 0.0, 0.6767, 0.0, 0.6767, 0.0, 0.8434, 0.0, 0.6767, 0.0, 0.6767, 0.0, 0.8434, 0.0, 0.8434, 0.0, 0.8434, 0.0, 0.8434, 0.0, 0.8434, 0.0, 0.8434, 0.0, 0.8434, 0.0, 0.8434, 0.0, 0.6767, 0.0, 0.6767, 0.0, 0.6767, 0.0, 0.6767, 0.0, 0.6767, 0.0, 0.6767, 0.0, 0.6767, 0.0, 0.8434, 0.0, 0.6767, 0.0, 0.8434, 0.0, 1.0, 1.0, 0.621, 1.0, 0.5164, 1.0, 1.0, 1.0, 0.621, 1.0, 0.6767, 1.0, 0.05104, 1.0, 0.0, 1.0, 0.0, 1.0, 0.6767, 1.0, 0.8434, 1.0, 0.8384, 1.0, 0.6767, 1.0, 0.8434, 0.0, 1.0, 0.0, 1.0, 1.0, 0.8434, 1.0, 0.8434, 1.0, 1.0, 1.0, 1.0, 1.0, 0.8434, 1.0, 0.6767, 1.0, 0.6767, 1.0, 0.8434, 1.0, 0.8434, 1.0, 0.621, 0.0, 0.0, 0.0, 0.0, 0.0, 0.621, 0.0, 0.621, 0.0, 0.0, 0.0, 0.0, 0.0, 0.621, 0.0, 0.8434, 0.0, 0.6767, 0.0, 0.6767, 0.0, 0.8434, 0.0, 0.8434, 0.0, 0.6767, 0.0, 0.6767, 0.0, 0.8434, 0.0, 0.6767, 1.0, 0.6767, 1.0, 0.8434, 1.0, 0.8434, 1.0, 0.621, 1.0, 0.6767, 1.0, 0.6767, 1.0, 0.621, 1.0, 0.621, 0.0, 0.6767, 0.0, 0.6767, 1.0, 0.621, 1.0, 0.8434, 0.0, 0.8434, 1.0, 1.0, 1.0, 1.0, 0.0, 0.8434, 1.0, 0.8434, 1.0, 1.0, 1.0, 1.0, 1.0, 0.8434, 1.0, 0.8384, 1.0, 1.0, 1.0, 1.0, 1.0, 0.0, 1.0, 0.5164, 1.0, 0.5164, 1.0, 0.0, 1.0, 0.0, 1.0, 0.0, 1.0, 0.5164, 1.0, 0.5164, 1.0, 0.621, 0.0, 0.621, 0.0, 0.0, 0.0, 0.0, 0.0, 0.621, 0.0, 0.621, 0.0, 0.0, 0.0, 0.0, 0.0, 0.8434, 0.0, 0.8434, 0.0, 1.0, 0.0, 1.0, 0.0, 0.8434, 0.0, 0.8434, 0.0, 0.6767, 0.0, 0.6767, 0.0, 0.621, 1.0, 0.621, 1.0, 0.6767, 1.0, 0.6767, 1.0, 0.621, 1.0, 0.621, 1.0, 0.6767, 1.0, 0.6767, 1.0, 0.621, 0.0, 0.621, 1.0, 0.6767, 1.0, 0.6767, 0.0, 1.0, 1.0, 1.0, 1.0, 1.0, 1.0, 1.0, 1.0, 0.0, 1.0, 0.0, 1.0, 0.0, 1.0, 0.0, 1.0, 0.0, 0.0, 0.0, 0.0, 0.0, 0.0, 0.0, 0.0, 0.0, 1.0, 0.0, 1.0, 0.0, 0.0, 0.0, 0.0, 1.0, 0.0, 1.0, 0.0, 1.0, 0.0, 1.0, 0.0, 1.0, 1.0, 1.0, 1.0, 1.0, 1.0, 1.0, 1.0, 0.0, 1.0, 0.0, 1.0, 0.0, 1.0, 0.0, 1.0, 1.0, 0.0, 1.0, 0.0, 1.0, 1.0, 1.0, 1.0, 0.0, 0.0, 0.0, 0.0, 0.0, 0.0, 0.0, 0.0, 1.0, 0.0, 1.0, 0.0, 1.0, 0.0, 1.0, 0.0, 1.0, 1.0, 1.0, 1.0, 1.0, 1.0, 1.0, 1.0, 0.0, 1.0, 0.0, 1.0, 0.0, 1.0, 0.0, 1.0, 1.0, 1.0, 1.0, 1.0, 1.0, 1.0, 1.0, 1.0, 0.0, 1.0, 0.0, 1.0, 0.0, 1.0, 0.0, 1.0, 1.0, 1.0, 1.0, 1.0, 1.0, 1.0, 1.0, 1.0, 0.0, 1.0, 0.0, 1.0, 0.0, 1.0, 0.0, 1.0, 1.0, 1.0, 1.0, 1.0, 1.0, 1.0, 1.0, 1.0, 0.0, 1.0, 0.0, 1.0, 0.0, 1.0, 0.0, 1.0, 1.0, 1.0, 1.0, 1.0, 1.0, 1.0, 1.0, 1.0, 0.0, 1.0, 0.0, 1.0, 0.0, 1.0, 0.0, 1.0, 0.0, 1.0, 0.0, 1.0, 0.0, 1.0, 0.0, 1.0, 1.0, 1.0, 1.0, 1.0, 1.0, 1.0, 1.0, 1.0, 0.0, 1.0, 0.0, 1.0, 0.0, 1.0, 0.0, 1.0, 0.5164, 1.0, 1.0, 1.0, 1.0, 1.0, 0.5164, 1.0, 1.0, 1.0, 1.0, 1.0, 1.0, 1.0, 1.0, 1.0, 0.0, 1.0, 0.0, 1.0, 0.0, 1.0, 0.0, 1.0, 1.0, 1.0, 1.0, 1.0, 1.0, 1.0, 1.0, 1.0, 0.8434, 0.0, 1.0, 0.0, 1.0, 0.0, 0.8434, 0.0, 0.0, 1.0, 0.0, 1.0, 0.0, 1.0, 0.0, 1.0, 1.0, 1.0, 1.0, 1.0, 1.0, 1.0, 1.0, 1.0, 0.0, 1.0, 0.0, 1.0, 0.0, 1.0, 0.0, 1.0, 1.0, 1.0, 1.0, 1.0, 1.0, 1.0, 1.0, 1.0, 1.0, 0.0, 1.0, 0.0, 1.0, 0.0, 1.0, 0.0, 0.0, 0.0, 0.0, 0.0, 0.0, 0.0, 0.0, 0.0, 1.0, 0.0, 1.0, 0.0, 1.0, 1.0, 1.0, 1.0, 0.621, 1.0, 0.5164, 1.0, 0.0, 1.0, 0.0, 1.0, 0.0, 1.0, 0.0, 1.0, 0.0, 1.0, 0.0, 1.0, 1.0, 1.0, 1.0, 1.0, 1.0, 1.0, 1.0, 1.0, 1.0, 0.0, 1.0, 0.0, 1.0, 0.0, 1.0, 0.0, 0.0, 1.0, 0.0, 1.0, 0.0, 0.0, 0.0, 0.0, 0.0, 0.0, 0.0, 0.0, 0.0, 0.0, 0.0, 0.0, 0.0, 1.0, 0.0, 1.0, 0.0, 1.0, 0.0, 1.0, 1.0, 1.0, 1.0, 1.0, 1.0, 1.0, 1.0, 1.0, 0.621, 0.0, 0.6767, 0.0, 0.6767, 0.0, 0.621, 0.0, 0.8434, 0.0, 1.0, 0.0, 1.0, 0.0, 0.8434, 0.0, 0.621, 0.0, 0.6767, 0.0, 0.6767, 0.0, 0.621, 0.0, 0.6767, 0.0, 0.6767, 0.0, 0.6767, 0.0, 0.6767, 0.0, 0.6767, 0.0, 0.6767, 0.0, 0.6767, 0.0, 0.6767, 0.0, 0.8434, 0.0, 0.8434, 0.0, 0.6767, 0.0, 0.6767, 0.0, 1.0, 0.0, 1.0, 0.0, 1.0, 0.0, 1.0, 0.0, 1.0, 0.0, 1.0, 0.0, 1.0, 0.0, 1.0, 0.0, 0.8434, 0.0, 0.8434, 0.0, 1.0, 0.0, 1.0, 0.0, 1.0, 0.0, 1.0, 0.0, 1.0, 0.0, 1.0, 0.0, 0.8434, 0.0, 0.8434, 0.0, 0.6767, 0.0, 0.6767, 0.0, 0.6767, 0.0, 0.6767, 0.0, 0.6767, 0.0, 0.6767, 0.0, 0.8434, 0.0, 0.8434, 0.0, 0.6767, 0.0, 0.6767, 0.0, 0.6767, 0.0, 0.6767, 0.0, 0.6767, 0.0, 0.6767, 0.0, 0.8434, 0.0, 0.8434, 0.0, 1.0, 0.0, 1.0, 0.0, 0.8434, 0.0, 0.8434, 0.0, 0.6767, 0.0, 0.6767, 0.0, 0.8434, 0.0, 0.8434, 0.0, 1.0, 0.0, 1.0, 0.0, 1.0, 0.0, 1.0, 0.0, 1.0, 0.0, 1.0, 0.0, 0.8434, 0.0, 0.8434, 0.0, 0.6767, 0.0, 0.6767, 0.0, 1.0, 1.0, 1.0, 1.0, 1.0, 1.0, 1.0, 1.0, 0.0, 1.0, 0.0, 1.0, 0.0, 1.0, 0.0, 1.0, 0.0, 1.0, 0.0, 1.0, 0.0, 1.0, 0.0, 1.0, 1.0, 1.0, 1.0, 1.0, 1.0, 1.0, 1.0, 1.0, 0.621, 1.0, 0.621, 1.0, 0.6767, 1.0, 0.6767, 1.0, 0.8434, 1.0, 0.8434, 1.0, 0.6767, 1.0, 0.6767, 1.0, 0.621, 1.0, 0.6767, 1.0, 0.6767, 1.0, 0.621, 1.0, 0.8434, 1.0, 1.0, 1.0, 1.0, 1.0, 0.8434, 1.0, 0.6767, 1.0, 0.6767, 1.0, 0.6767, 1.0, 0.6767, 1.0, 0.8434, 1.0, 0.8434, 1.0, 1.0, 1.0, 1.0, 1.0, 0.6767, 1.0, 0.6767, 1.0, 0.6767, 1.0, 0.6767, 1.0, 1.0, 1.0, 1.0, 1.0, 1.0, 1.0, 1.0, 1.0, 0.6767, 1.0, 0.6767, 1.0, 0.6767, 1.0, 0.6767, 1.0, 0.8434, 1.0, 0.8434, 1.0, 1.0, 1.0, 1.0, 1.0, 0.8434, 1.0, 0.8434, 1.0, 0.6767, 1.0, 0.6767, 1.0, 1.0, 1.0, 1.0, 1.0, 1.0, 1.0, 1.0, 1.0, 0.8434, 1.0, 0.8434, 1.0, 0.6767, 1.0, 0.6767, 1.0, 0.8434, 1.0, 0.8434, 1.0, 1.0, 1.0, 1.0, 1.0, 0.8434, 1.0, 0.8434, 1.0, 0.6767, 1.0, 0.6767, 1.0, 1.0, 1.0, 1.0, 1.0, 1.0, 1.0, 1.0, 1.0, 0.6767, 1.0, 0.6767, 1.0, 0.6767, 1.0, 0.6767, 1.0, 1.0, 1.0, 1.0, 1.0, 1.0, 1.0, 1.0, 1.0, 0.6767, 1.0, 0.6767, 1.0, 0.6767, 1.0, 0.6767, 1.0, 0.8434, 1.0, 0.8434, 1.0, 1.0, 1.0, 1.0, 1.0, 0.8434, 1.0, 0.8434, 1.0, 1.0, 1.0, 1.0, 1.0, 0.8434, 1.0, 0.8434, 1.0, 1.0, 1.0, 1.0, 1.0, 0.8434, 1.0, 0.8434, 1.0, 0.6767, 1.0, 0.6767, 1.0, 1.0, 1.0, 1.0, 1.0, 1.0, 1.0, 1.0, 1.0, 0.8434, 1.0, 0.8434, 1.0, 0.6767, 1.0, 0.6767, 1.0, 0.8434, 1.0, 0.8434, 1.0, 0.6767, 1.0, 0.6767, 1.0, 1.0, 1.0, 1.0, 1.0, 1.0, 1.0, 1.0, 1.0, 0.6767, 1.0, 0.6767, 1.0, 0.6767, 1.0, 0.6767, 1.0, 0.6767, 1.0, 0.6767, 1.0, 0.6767, 1.0, 0.6767, 1.0, 1.0, 1.0, 1.0, 1.0, 1.0, 1.0, 1.0, 1.0, 0.6767, 1.0, 0.6767, 1.0, 0.6767, 1.0, 0.6767, 1.0, 0.8434, 1.0, 0.8434, 1.0, 1.0, 1.0, 1.0, 1.0, 0.8434, 1.0, 0.8434, 1.0, 1.0, 1.0, 1.0, 1.0, 0.8434, 1.0, 0.8434, 1.0, 1.0, 1.0, 1.0, 1.0, 0.8434, 1.0, 0.8434, 1.0, 0.6767, 1.0, 0.6767, 1.0, 1.0, 1.0, 1.0, 1.0, 1.0, 1.0, 1.0, 1.0, 0.0, 1.0, 0.621, 1.0, 0.621, 1.0, 0.0, 1.0, 0.0, 1.0, 0.0, 1.0, 0.621, 1.0, 0.621, 1.0, 0.0, 0.0, 0.621, 0.0, 0.621, 0.0, 0.0, 0.0, 0.0, 0.0, 0.621, 0.0, 0.621, 0.0, 0.0, 0.0, 0.0, 0.0, 0.0, 1.0, 0.621, 1.0, 0.621, 0.0, 0.0, 1.0, 0.0, 1.0, 0.621, 1.0, 0.621, 1.0, 0.0, 1.0, 0.0, 1.0, 0.621, 1.0, 0.621, 1.0, 0.5164, 1.0, 0.5164, 1.0, 1.0, 1.0, 1.0, 1.0, 0.5164, 1.0, 0.5164, 1.0, 1.0, 1.0, 1.0, 1.0, 0.5164, 1.0, 0.5164, 1.0, 1.0, 1.0, 1.0, 1.0, 0.5164, 1.0, 0.5164, 1.0, 1.0, 1.0, 1.0, 1.0, 0.0, 1.0, 0.0, 1.0, 0.5164, 1.0, 0.5164, 1.0, 0.6767, 0.0, 0.6767, 0.0, 0.621, 0.0, 0.621, 0.0, 0.6767, 0.0, 0.6767, 0.0, 0.621, 0.0, 0.621, 0.0, 0.0, 0.0, 0.621, 0.0, 0.621, 1.0, 0.0, 1.0, 0.0, 1.0, 0.621, 1.0, 0.621, 1.0, 0.0, 1.0, 1.0, 1.0, 1.0, 1.0, 0.8434, 1.0, 0.8434, 1.0, 0.6767, 0.0, 0.621, 0.0, 0.621, 0.0, 0.6767, 0.0, 0.6767, 0.0, 0.621, 0.0, 0.621, 0.0, 0.6767, 0.0, 0.0, 1.0, 0.0, 1.0, 0.5164, 1.0, 0.5164, 1.0, 0.0, 1.0, 0.0, 1.0, 0.5164, 1.0, 0.5164, 1.0, 0.05104, 1.0, 0.0, 1.0, 0.0, 1.0, 0.0, 1.0, 0.0, 1.0, 0.0, 1.0, 0.0, 1.0, 0.0, 1.0, 0.0, 1.0, 0.8384, 1.0, 0.5164, 1.0, 1.0, 1.0, 1.0, 1.0, 0.0, 1.0, 0.0, 1.0, 0.621, 1.0, 0.6767, 1.0, 0.05104, 1.0, 0.5164, 1.0, 0.8384, 1.0, 0.6767, 1.0, 0.6767, 1.0, 0.8434, 1.0, 0.8434, 1.0, 1.0, 1.0, 1.0, 1.0, 0.8434, 1.0, 0.8434, 1.0, 1.0, 1.0, 1.0, 1.0, 0.8434, 1.0, 0.8434, 1.0, 1.0, 1.0, 1.0, 1.0, 0.8434, 1.0, 0.8434, 1.0, 0.6767, 1.0, 0.6767, 1.0, 0.8434, 1.0, 0.8434, 1.0, 0.6767, 1.0, 0.6767, 1.0, 0.8434, 1.0, 0.8434, 1.0, 0.6767, 1.0, 0.6767, 1.0, 0.8434, 1.0, 0.8434, 1.0, 1.0, 1.0, 1.0, 1.0, 0.8434, 1.0, 0.8434, 1.0, 0.6767, 1.0, 0.6767, 1.0, 0.8434, 1.0, 0.8434, 1.0, 1.0, 1.0, 1.0, 1.0, 0.8434, 1.0, 0.8434, 1.0, 1.0, 1.0, 1.0, 1.0, 0.8434, 1.0, 0.8434, 1.0, 0.6767, 1.0, 0.6767, 1.0, 0.8434, 1.0, 0.8434, 1.0, 0.6767, 1.0, 0.6767, 1.0, 0.8434, 1.0, 0.8434, 1.0, 0.6767, 1.0, 0.8434, 1.0, 0.8434, 1.0, 0.6767, 1.0, 1.0, 1.0, 1.0, 1.0, 0.8434, 1.0, 0.8434, 1.0, 1.0, 0.0, 1.0, 0.0, 0.8434, 0.0, 0.8434, 0.0, 0.6767, 0.0, 0.6767, 0.0, 0.8434, 0.0, 0.8434, 0.0, 1.0, 0.0, 1.0, 0.0, 0.8434, 0.0, 0.8434, 0.0, 0.6767, 0.0, 0.6767, 0.0, 0.8434, 0.0, 0.8434, 0.0, 1.0, 0.0, 1.0, 0.0, 0.8434, 0.0, 0.8434, 0.0, 1.0, 0.0, 1.0, 0.0, 0.8434, 0.0, 0.8434, 0.0, 0.6767, 0.0, 0.6767, 0.0, 0.8434, 0.0, 0.8434, 0.0, 1.0, 0.0, 1.0, 0.0, 0.8434, 0.0, 0.8434, 0.0, 0.6767, 0.0, 0.8434, 0.0, 0.8434, 0.0, 0.6767, 0.0, 0.6767, 0.0, 0.6767, 0.0, 0.8434, 0.0, 0.8434, 0.0, 1.0, 0.0, 1.0, 0.0, 0.8434, 0.0, 0.8434, 0.0, 0.6767, 0.0, 0.6767, 0.0, 0.8434, 0.0, 0.8434, 0.0, 0.6767, 1.0, 0.6767, 1.0, 0.8434, 1.0, 0.8434, 1.0, 0.6767, 0.0, 0.6767, 1.0, 0.8434, 1.0, 0.8434, 0.0, 1.0, 0.0, 0.8434, 0.0, 0.8434, 0.0, 1.0, 0.0, 1.0, 0.0, 0.8434, 0.0, 0.8434, 0.0, 1.0, 0.0, 0.6767, 1.0, 0.8434, 1.0, 0.8434, 1.0, 0.6767, 1.0, 0.6767, 0.0, 0.8434, 0.0, 0.8434, 1.0, 0.6767, 1.0, 0.8434, 0.0, 0.8434, 0.0, 0.6767, 0.0, 0.6767, 0.0, 0.8434, 0.0, 0.8434, 0.0, 0.8434, 0.0, 0.8434, 0.0, 0.6767, 0.0, 0.6767, 0.0, 0.6767, 0.0, 0.6767, 0.0, 0.8434, 0.0, 0.8434, 0.0, 0.6767, 0.0, 0.6767, 0.0, 0.8434, 0.0, 0.8434, 0.0, 0.8434, 0.0, 0.6767, 0.0, 0.6767, 0.0, 0.8434, 0.0, 0.8434, 0.0, 0.8434, 0.0, 0.8434, 0.0, 0.8434, 0.0, 0.8434, 0.0, 0.6767, 0.0, 0.6767, 0.0, 0.6767, 0.0, 0.6767, 0.0, 0.6767, 0.0, 0.6767, 0.0, 0.6767, 0.0, 0.8434, 0.0, 0.8434, 0.0, 0.6767, 0.0, 0.6767, 0.0, 0.6767, 0.0, 0.8434, 0.0, 1.0, 1.0, 1.0, 1.0, 0.5164, 1.0, 0.621, 1.0, 0.621, 1.0, 0.0, 1.0, 0.0, 1.0, 0.05104, 1.0, 0.6767, 1.0, 0.6767, 1.0, 0.6767, 1.0, 0.8384, 1.0, 0.8434, 1.0])
me_turtlemesh.materials.append(mat_turtle)
me_turtlemesh.materials.append(mat_turtleshell)
me_turtlemesh.materials.append(mat_turtlebelly)
me_turtlemesh.use_remesh_fix_poles = True
me_turtlemesh.use_remesh_preserve_attributes = False
me_turtlemesh.use_mirror_vertex_groups = False
me_turtlemesh.use_mirror_topology = True
me_turtlemesh.update()
arm_armature = bpy.data.armatures.new('Armature')  # bones are not reproduced

# ---- objects
ob_light = bpy.data.objects.new('Light', light_light)
ob_camera = bpy.data.objects.new('Camera', cam_camera)
ob_turtle = bpy.data.objects.new('Turtle', me_turtlemesh)
ob_turtlearmature = bpy.data.objects.new('TurtleArmature', arm_armature)

# ---- transforms, parenting, visibility, modifiers, constraints
ob_light.location = (0.7863, -0.4205, 1.665)
ob_light.rotation_euler = (0.6503, 0.05522, 1.866)
ob_light.lock_rotations_4d = False
ob_light.empty_display_type = 'ARROWS'
ob_light.color = (0.0, 0.0, 0.0, 0.0)
ob_light.lineart.crease_threshold = 0.0
ob_camera.location = (0.0, -2.613, 0.4676)
ob_camera.rotation_euler = (1.366, -0.0, 0.0)
ob_camera.scale = (1.0, 1.0, 1.0)
ob_camera.lock_rotations_4d = False
ob_camera.empty_display_type = 'ARROWS'
ob_camera.color = (0.0, 0.0, 0.0, 0.0)
ob_camera.display_type = 'WIRE'
ob_camera.lineart.crease_threshold = 0.0
ob_turtle.parent = ob_turtlearmature
ob_turtle.location = (0.0, 0.0, 0.0)
ob_turtle.lineart.crease_threshold = 0.0
_vg = ob_turtle.vertex_groups.new(name='Bone')
for _i, _w in zip([1, 3, 4, 6, 7, 8, 9, 10, 11, 12, 13, 14, 15, 16, 17, 24, 25, 28, 29, 30, 31, 35, 37, 38, 39, 40, 43, 44, 45, 46, 47, 48, 49, 68, 69, 70, 71, 105, 106, 107, 108, 109, 110, 111, 115, 117, 118, 119, 120, 121, 161, 162, 163, 164, 165, 166, 167, 168, 169, 170, 171, 172, 173, 174, 182, 187, 189, 190, 192, 193, 194, 195, 196, 197, 198, 199, 200, 201, 202, 203, 209, 210, 211, 214, 215, 216, 217, 221, 223, 224, 225, 226, 229, 230, 231, 232, 233, 234, 235, 253, 254, 255, 257, 258, 259, 260, 266, 295, 297, 301, 302, 303, 304, 305, 306, 307, 308, 312, 314, 315, 316, 317, 318, 319, 320, 323, 327, 339, 340, 342], [0.0, 0.0, 0.0, 0.0, 0.7744, 0.0, 0.9306, 0.8741, 0.9942, 0.9691, 0.9976, 0.986, 0.9989, 0.9949, 0.9992, 0.02459, 0.5187, 0.965, 0.8261, 0.0, 0.0, 0.0, 0.9909, 0.8703, 0.9998, 0.0, 0.9984, 0.9635, 0.02041, 0.0, 0.9996, 0.9855, 0.9952, 0.0, 0.1335, 0.0, 0.2371, 0.0, 0.0, 0.9981, 0.9965, 0.9889, 0.971, 0.877, 0.9983, 0.0, 0.6148, 0.6148, 0.5934, 0.7544, 0.0, 0.06069, 0.0, 0.8953, 0.0, 0.9705, 0.8448, 0.9914, 0.9549, 0.9988, 0.9853, 0.9998, 0.9949, 0.9999, 1.0, 0.0, 0.0, 0.0, 0.0, 0.7727, 0.0, 0.9334, 0.8923, 0.9881, 0.9704, 0.996, 0.9862, 0.9985, 0.9948, 0.9991, 0.0, 0.02029, 0.4629, 0.9654, 0.8261, 0.0, 0.0, 0.0, 0.9889, 0.873, 0.9998, 0.0, 0.998, 0.9634, 0.02036, 0.0, 0.9996, 0.9855, 0.9951, 0.5321, 0.0, 0.7031, 0.0, 0.1248, 0.0, 0.237, 0.0, 1.0, 0.999, 0.0, 0.0, 0.0, 0.9978, 0.9958, 0.9849, 0.9573, 0.8909, 0.9982, 0.0, 0.663, 0.5933, 0.5658, 0.5292, 0.5519, 0.7495, 0.05413, 0.0, 0.3586, 0.0, 0.0]): _vg.add([_i], _w, 'REPLACE')
_vg = ob_turtle.vertex_groups.new(name='Bone.001')
for _i, _w in zip([0, 1, 2, 3, 4, 5, 6, 8, 10, 18, 19, 20, 22, 23, 24, 25, 26, 30, 31, 32, 33, 34, 35, 36, 38, 40, 41, 45, 46, 68, 69, 70, 73, 104, 105, 106, 112, 113, 114, 117, 118, 119, 120, 121, 122, 123, 125, 126, 137, 157, 158, 159, 160, 161, 162, 163, 165, 167, 175, 176, 177, 178, 179, 180, 181, 183, 184, 186, 187, 188, 189, 190, 191, 192, 194, 196, 204, 205, 206, 208, 209, 210, 211, 212, 216, 217, 218, 219, 220, 221, 222, 224, 226, 227, 231, 232, 253, 254, 255, 257, 258, 259, 262, 293, 294, 296, 298, 299, 301, 302, 303, 309, 310, 311, 314, 315, 316, 317, 318, 319, 320, 322, 323, 324, 325, 327, 328, 339, 340], [0.7504, 0.7139, 0.8044, 0.7052, 0.6634, 0.1126, 0.1965, 0.1487, 0.02347, 0.3235, 0.01532, 0.06447, 0.6654, 0.6973, 0.2937, 0.1367, 0.1758, 0.2259, 0.1518, 0.6581, 0.8511, 0.8656, 0.8275, 0.1262, 0.02727, 0.778, 0.1095, 0.07461, 0.7585, 0.3042, 0.09164, 0.4393, 0.1206, 0.703, 0.4147, 0.1759, 0.6898, 0.2372, 0.03245, 0.2104, 0.1131, 0.1204, 0.1205, 0.01551, 0.6791, 0.1378, 0.6784, 0.1863, 0.05823, 0.8953, 0.9503, 0.8998, 0.8909, 0.7987, 0.1318, 0.2194, 0.1592, 0.04658, 0.7638, 0.8349, 0.1598, 0.06258, 0.9998, 0.9878, 0.9857, 0.9419, 0.9609, 0.7505, 0.7139, 0.8047, 0.7053, 0.6644, 0.1126, 0.2023, 0.1597, 0.01118, 0.3235, 0.01532, 0.06447, 0.6654, 0.6975, 0.2947, 0.1624, 0.1759, 0.2283, 0.1573, 0.6582, 0.8512, 0.8657, 0.8275, 0.1262, 0.02601, 0.778, 0.1095, 0.07462, 0.7589, 0.04054, 0.3923, 0.2033, 0.3073, 0.09569, 0.4404, 0.1209, 1.0, 0.9705, 0.9807, 0.9985, 0.9521, 0.7033, 0.4161, 0.1897, 0.6899, 0.2372, 0.03246, 0.2171, 0.2498, 0.1221, 0.1408, 0.1473, 0.1448, 0.02169, 0.9276, 0.3304, 0.6792, 0.1378, 0.6786, 0.1866, 0.131, 0.0583]): _vg.add([_i], _w, 'REPLACE')
_vg = ob_turtle.vertex_groups.new(name='Bone.002')
for _i, _w in zip([8, 10, 18, 20, 21, 27, 31, 32, 36, 38, 41, 42, 50, 106, 113, 114, 116, 118, 119, 127, 153, 154, 155, 156, 165, 167, 175, 176, 177, 178, 183, 184, 185, 194, 196, 204, 206, 207, 213, 217, 218, 222, 224, 227, 228, 236, 299, 300, 303, 310, 311, 313, 316, 317, 319, 321, 329, 356, 357, 358, 359, 360, 361, 362, 363, 364], [0.0, 0.0, 0.02571, 0.0, 0.002512, 0.05261, 0.0, 0.05478, 0.001368, 0.0, 0.0, 0.2388, 0.9203, 0.0, 0.0006911, 0.0, 0.0, 0.0, 0.0, 0.9467, 0.986, 0.9933, 0.9814, 0.9996, 0.0, 0.0, 0.0682, 0.003921, 0.0, 0.9015, 0.02437, 0.01528, 0.9367, 0.0, 0.0, 0.02571, 0.0, 0.002512, 0.05261, 0.0, 0.05478, 0.001368, 0.0, 0.0, 0.2388, 0.9203, 0.01396, 0.0, 0.0, 0.0006911, 0.0, 0.0, 0.0, 0.0, 0.0, 1.038, 0.9467, 0.9894, 1.002, 0.986, 0.9933, 0.9836, 1.0, 0.9814, 0.9996, 1.0]): _vg.add([_i], _w, 'REPLACE')
_vg = ob_turtle.vertex_groups.new(name='Bone.007')
for _i, _w in zip([0, 1, 2, 3, 18, 19, 20, 21, 22, 23, 26, 27, 32, 33, 34, 35, 36, 40, 41, 42, 50, 51, 52, 53, 54, 55, 56, 57, 58, 61, 62, 104, 112, 113, 114, 116, 122, 123, 124, 125, 127, 128, 129, 130, 131, 133, 157, 175, 176, 177, 204, 218, 227, 300, 313], [0.0, 0.1989, 0.05516, 0.05148, 0.0, 0.8694, 0.0, 0.8628, 0.2154, 0.06919, 0.6257, 0.7264, 0.0, 0.0, 0.004748, 0.1151, 0.8271, 0.001611, 0.0, 0.6934, 0.06028, 0.1044, 0.1824, 0.2368, 0.2202, 0.002132, 0.01897, 0.05711, 0.05656, 0.003353, 0.01863, 0.0, 0.0, 0.0, 0.0, 0.0, 0.2079, 0.7282, 0.8014, 0.06, 0.04717, 0.1467, 0.2657, 0.01466, 0.05391, 0.009739, 0.008245, 0.0, 0.06738, 0.0, 0.0, 0.0, 0.0, 0.0, 0.01351]): _vg.add([_i], _w, 'REPLACE')
_vg = ob_turtle.vertex_groups.new(name='Bone.008')
for _i, _w in zip([0, 1, 18, 19, 20, 21, 22, 26, 27, 42, 51, 52, 53, 54, 55, 56, 57, 58, 59, 60, 61, 62, 63, 64, 65, 66, 112, 113, 114, 116, 122, 123, 124, 128, 129, 130, 131, 132, 133, 134, 135], [0.0, 0.003627, 0.0, 0.09549, 0.0, 0.1015, 0.0314, 0.166, 0.1929, 0.04041, 0.8746, 0.8056, 0.7444, 0.769, 0.971, 0.9632, 0.9394, 0.9407, 0.992, 0.9807, 0.9718, 0.964, 0.9966, 0.9958, 0.9903, 0.9846, 0.0, 0.0, 0.0, 0.002437, 0.01973, 0.117, 0.1646, 0.8377, 0.72, 0.9651, 0.9434, 0.9813, 0.9685, 0.9974, 0.9881]): _vg.add([_i], _w, 'REPLACE')
_vg = ob_turtle.vertex_groups.new(name='Bone.013')
for _i, _w in zip([32, 41, 116, 157, 175, 176, 177, 186, 187, 188, 189, 204, 205, 206, 207, 208, 209, 212, 213, 218, 219, 220, 221, 222, 226, 227, 228, 236, 237, 238, 239, 240, 241, 242, 243, 244, 247, 248, 300, 301, 309, 310, 311, 313, 324, 325, 326, 327, 329, 330, 331, 332, 333, 335], [0.02292, 0.05211, 0.01351, 0.008245, 0.0, 0.06738, 0.0, 0.0, 0.1989, 0.0, 0.05148, 0.0, 0.8694, 0.0, 0.8628, 0.2154, 0.0692, 0.6257, 0.7264, 0.0, 0.0, 0.004749, 0.1151, 0.8271, 0.001612, 0.0, 0.6934, 0.06028, 0.1044, 0.1824, 0.2368, 0.2202, 0.002132, 0.01897, 0.05711, 0.05656, 0.003353, 0.01863, 0.06311, 0.0, 0.0, 0.0, 0.0, 0.0, 0.2079, 0.7282, 0.8014, 0.06, 0.04717, 0.1467, 0.2657, 0.01466, 0.05391, 0.009739]): _vg.add([_i], _w, 'REPLACE')
_vg = ob_turtle.vertex_groups.new(name='Bone.014')
for _i, _w in zip([187, 204, 205, 206, 207, 208, 212, 213, 228, 237, 238, 239, 240, 241, 242, 243, 244, 245, 246, 247, 248, 249, 250, 251, 252, 309, 310, 311, 313, 324, 325, 326, 330, 331, 332, 333, 334, 335, 336, 337], [0.003627, 0.0, 0.09549, 0.0, 0.1015, 0.0314, 0.166, 0.1929, 0.04041, 0.8746, 0.8056, 0.7444, 0.769, 0.971, 0.9632, 0.9394, 0.9407, 0.992, 0.9807, 0.9718, 0.964, 0.9966, 0.9958, 0.9903, 0.9846, 0.0, 0.0, 0.0, 0.002437, 0.01973, 0.117, 0.1646, 0.8377, 0.72, 0.9651, 0.9434, 0.9813, 0.9685, 0.9974, 0.9881]): _vg.add([_i], _w, 'REPLACE')
_vg = ob_turtle.vertex_groups.new(name='Bone.009')
for _i, _w in zip([4, 6, 8, 10, 25, 30, 31, 38, 45, 46, 68, 70, 71, 106, 117, 118, 119, 120, 159, 160, 161, 162, 163, 164, 165, 167, 186, 187, 188, 189, 190, 191, 192, 193, 194, 195, 196, 204, 208, 209, 210, 211, 214, 215, 216, 217, 220, 221, 224, 226, 231, 232, 253, 254, 255, 256, 257, 258, 259, 260, 261, 262, 263, 264, 265, 266, 267, 268, 271, 272, 301, 302, 303, 307, 308, 309, 314, 315, 316, 317, 318, 319, 320, 322, 323, 324, 327, 328, 338, 339, 340, 341, 342, 343, 345], [0.0, 0.0, 0.0, 0.005951, 0.09132, 0.0, 0.0, 0.01622, 0.147, 0.0, 0.0, 0.0, 0.06434, 0.0, 0.0, 0.05301, 0.08684, 0.08384, 0.002277, 0.05859, 0.0, 0.6488, 0.0, 0.05748, 0.0, 0.05235, 0.0, 0.03057, 0.0, 0.1856, 0.0, 0.748, 0.0, 0.1924, 0.0, 0.05431, 0.05151, 0.0, 0.05139, 0.1567, 0.5268, 0.2531, 0.0005767, 0.1511, 0.0, 0.0, 0.03618, 0.009674, 0.05428, 0.1557, 0.8403, 0.0, 0.2797, 0.0, 0.07033, 0.9856, 0.0, 0.74, 0.0, 0.7122, 0.2327, 0.5846, 0.9037, 0.9723, 0.05558, 0.193, 0.4791, 0.4952, 0.09335, 0.1008, 0.0, 0.0, 0.0, 0.004362, 0.07517, 0.0, 0.0, 0.0545, 0.1805, 0.1834, 0.2117, 0.1491, 0.1874, 0.04335, 0.5602, 0.05294, 0.1886, 0.6138, 0.9953, 0.4409, 0.4522, 0.9603, 0.1739, 0.5245, 0.1055]): _vg.add([_i], _w, 'REPLACE')
_vg = ob_turtle.vertex_groups.new(name='Bone.010')
for _i, _w in zip([189, 191, 209, 210, 261, 262, 263, 265, 266, 267, 268, 269, 270, 271, 272, 273, 274, 275, 276, 277, 278, 279, 280, 281, 282, 283, 284, 285, 286, 287, 288, 289, 290, 291, 292, 301, 302, 327, 328, 340, 341, 342, 343, 344, 345, 346, 347, 348, 349, 350, 351, 352, 353, 354, 355], [0.02066, 0.1203, 0.02523, 0.1137, 0.7412, 0.2719, 0.09444, 0.9399, 0.7822, 0.5202, 0.504, 0.9927, 0.9936, 0.906, 0.8987, 0.9988, 0.9997, 0.9881, 0.9839, 0.9997, 0.9999, 0.9978, 0.997, 0.9999, 1.0, 0.9996, 0.9991, 1.0, 1.0, 1.0, 0.9999, 1.0, 1.0, 1.0, 1.0, 0.0, 0.0, 0.04227, 0.1686, 0.4803, 0.02408, 0.8049, 0.475, 0.991, 0.8939, 0.9987, 0.9854, 0.9998, 0.9972, 1.0, 0.9993, 1.0, 1.0, 1.0, 1.0]): _vg.add([_i], _w, 'REPLACE')
_vg = ob_turtle.vertex_groups.new(name='Bone.011')
for _i, _w in zip([0, 1, 2, 3, 4, 5, 6, 7, 8, 9, 10, 22, 23, 24, 25, 29, 30, 31, 34, 35, 38, 40, 45, 46, 67, 68, 69, 70, 71, 72, 73, 74, 75, 76, 77, 78, 79, 82, 83, 104, 105, 106, 111, 112, 117, 118, 119, 120, 121, 122, 125, 126, 136, 137, 138, 139, 140, 142, 159, 160, 161, 162, 163, 164, 165, 167, 186, 188, 190, 192, 194, 211, 216, 217, 220, 224, 231, 232, 253, 254, 257, 258, 259, 260, 302, 303, 314, 315, 316, 317, 318, 319, 320, 323, 339], [0.0, 0.02747, 0.0, 0.1794, 0.0, 0.7355, 0.0, 0.1885, 0.0, 0.05354, 0.05972, 0.05037, 0.1553, 0.5249, 0.2463, 0.1451, 0.0, 0.0, 0.0, 0.005323, 0.05667, 0.1424, 0.7298, 0.0, 0.9835, 0.0, 0.7387, 0.0, 0.6782, 0.2312, 0.5835, 0.9035, 0.9722, 0.05531, 0.1927, 0.4791, 0.4952, 0.09332, 0.1008, 0.0, 0.0, 0.0, 0.08236, 0.0, 0.0, 0.09726, 0.1642, 0.1968, 0.1869, 0.05163, 0.1099, 0.6092, 0.9953, 0.4507, 0.9602, 0.1734, 0.5245, 0.1055, 0.0, 0.0131, 0.0, 0.153, 0.0, 0.02789, 0.0, 0.05332, 0.0, 0.0, 0.0, 0.0, 0.0, 0.1145, 0.0, 0.0, 0.0, 0.0, 0.02305, 0.0, 0.1414, 0.0, 0.0, 0.0, 0.0, 0.0107, 0.0, 0.0, 0.0, 0.0144, 0.08457, 0.1642, 0.1058, 0.09474, 0.0003884, 0.05323, 0.06841]): _vg.add([_i], _w, 'REPLACE')
_vg = ob_turtle.vertex_groups.new(name='Bone.012')
for _i, _w in zip([3, 5, 23, 24, 72, 73, 74, 76, 77, 78, 79, 80, 81, 82, 83, 84, 85, 86, 87, 88, 89, 90, 91, 92, 93, 94, 95, 96, 97, 98, 99, 100, 101, 102, 103, 104, 105, 125, 126, 137, 138, 139, 140, 141, 142, 143, 144, 145, 146, 147, 148, 149, 150, 151, 152], [0.02066, 0.1203, 0.02523, 0.1101, 0.7412, 0.2719, 0.09444, 0.9399, 0.7822, 0.5202, 0.504, 0.9927, 0.9936, 0.906, 0.8987, 0.9988, 0.9997, 0.9881, 0.9839, 0.9997, 0.9999, 0.9978, 0.997, 0.9999, 1.0, 0.9996, 0.9991, 1.0, 1.0, 1.0, 0.9999, 1.0, 1.0, 1.0, 1.0, 0.0213, 0.0, 0.04227, 0.1686, 0.4803, 0.02408, 0.8049, 0.475, 0.991, 0.8939, 0.9987, 0.9854, 0.9998, 0.9972, 1.0, 0.9993, 1.0, 1.0, 1.0, 1.0]): _vg.add([_i], _w, 'REPLACE')
_m = ob_turtle.modifiers.new('Armature', 'ARMATURE')
_m.object = ob_turtlearmature
ob_turtlearmature.location = (0.0, 0.0, 0.0)
ob_turtlearmature.rotation_euler = (0.0, 0.0, 0.5236)
ob_turtlearmature.show_in_front = True
ob_turtlearmature.lineart.crease_threshold = 0.0

# ---- collection membership
col_collection.objects.link(ob_light)
col_collection.objects.link(ob_camera)
col_collection.objects.link(ob_turtle)
col_collection.objects.link(ob_turtlearmature)

# ---- scene / render settings (as saved in the file)
scene.camera = ob_camera
scene.frame_start = 1; scene.frame_end = 60; scene.frame_set(44)
scene.render.engine = 'BLENDER_EEVEE_NEXT'
scene.cycles.use_denoising = False
scene.cycles.samples = 128
scene.cycles.sampling_pattern = 'TABULATED_SOBOL'
scene.cycles.use_adaptive_sampling = False
scene.cycles.use_light_tree = False
scene.view_settings.view_transform = 'Filmic'
bpy.context.view_layer.update()
